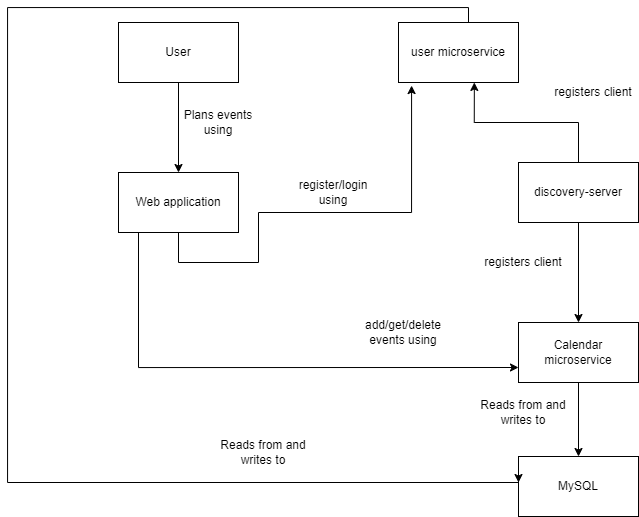

The diagram above was exported from draw.io. Its source (the exported page's mxGraphModel, read from the mxfile embedded in the PNG):
<mxGraphModel dx="934" dy="494" grid="1" gridSize="10" guides="1" tooltips="1" connect="1" arrows="1" fold="1" page="1" pageScale="1" pageWidth="827" pageHeight="1169" math="0" shadow="0">
  <root>
    <mxCell id="0" />
    <mxCell id="1" parent="0" />
    <mxCell id="IWlJbuKZ5SjiQSh-muDo-2" style="edgeStyle=orthogonalEdgeStyle;rounded=0;orthogonalLoop=1;jettySize=auto;html=1;" edge="1" parent="1" source="C-astbQrihWwFAMmWTHL-1" target="IWlJbuKZ5SjiQSh-muDo-1">
      <mxGeometry relative="1" as="geometry" />
    </mxCell>
    <mxCell id="C-astbQrihWwFAMmWTHL-1" value="User" style="rounded=0;whiteSpace=wrap;html=1;" parent="1" vertex="1">
      <mxGeometry x="260" y="90" width="120" height="60" as="geometry" />
    </mxCell>
    <mxCell id="IWlJbuKZ5SjiQSh-muDo-17" style="edgeStyle=orthogonalEdgeStyle;rounded=0;orthogonalLoop=1;jettySize=auto;html=1;" edge="1" parent="1" source="C-astbQrihWwFAMmWTHL-3" target="C-astbQrihWwFAMmWTHL-6">
      <mxGeometry relative="1" as="geometry" />
    </mxCell>
    <mxCell id="C-astbQrihWwFAMmWTHL-3" value="Calendar microservice" style="rounded=0;whiteSpace=wrap;html=1;" parent="1" vertex="1">
      <mxGeometry x="660" y="390" width="120" height="60" as="geometry" />
    </mxCell>
    <mxCell id="IWlJbuKZ5SjiQSh-muDo-8" style="edgeStyle=orthogonalEdgeStyle;rounded=0;orthogonalLoop=1;jettySize=auto;html=1;exitX=0.5;exitY=1;exitDx=0;exitDy=0;" edge="1" parent="1" source="C-astbQrihWwFAMmWTHL-5" target="C-astbQrihWwFAMmWTHL-3">
      <mxGeometry relative="1" as="geometry" />
    </mxCell>
    <mxCell id="C-astbQrihWwFAMmWTHL-5" value="discovery-server" style="rounded=0;whiteSpace=wrap;html=1;" parent="1" vertex="1">
      <mxGeometry x="660" y="230" width="120" height="60" as="geometry" />
    </mxCell>
    <mxCell id="C-astbQrihWwFAMmWTHL-6" value="MySQL" style="rounded=0;whiteSpace=wrap;html=1;" parent="1" vertex="1">
      <mxGeometry x="660" y="524" width="120" height="60" as="geometry" />
    </mxCell>
    <mxCell id="IWlJbuKZ5SjiQSh-muDo-18" style="edgeStyle=orthogonalEdgeStyle;rounded=0;orthogonalLoop=1;jettySize=auto;html=1;" edge="1" parent="1" source="C-astbQrihWwFAMmWTHL-12">
      <mxGeometry relative="1" as="geometry">
        <mxPoint x="558.9999999999998" y="59.94" as="sourcePoint" />
        <mxPoint x="660" y="550" as="targetPoint" />
        <Array as="points">
          <mxPoint x="610" y="75" />
          <mxPoint x="149" y="75" />
          <mxPoint x="149" y="550" />
          <mxPoint x="660" y="550" />
          <mxPoint x="660" y="524" />
        </Array>
      </mxGeometry>
    </mxCell>
    <mxCell id="C-astbQrihWwFAMmWTHL-12" value="user microservice" style="rounded=0;whiteSpace=wrap;html=1;" parent="1" vertex="1">
      <mxGeometry x="540" y="90" width="120" height="60" as="geometry" />
    </mxCell>
    <mxCell id="IWlJbuKZ5SjiQSh-muDo-1" value="Web application" style="rounded=0;whiteSpace=wrap;html=1;" vertex="1" parent="1">
      <mxGeometry x="260" y="240" width="120" height="60" as="geometry" />
    </mxCell>
    <mxCell id="IWlJbuKZ5SjiQSh-muDo-9" style="edgeStyle=orthogonalEdgeStyle;rounded=0;orthogonalLoop=1;jettySize=auto;html=1;exitX=0;exitY=1;exitDx=0;exitDy=0;entryX=0;entryY=0.75;entryDx=0;entryDy=0;" edge="1" parent="1" source="IWlJbuKZ5SjiQSh-muDo-1" target="C-astbQrihWwFAMmWTHL-3">
      <mxGeometry relative="1" as="geometry">
        <mxPoint x="414" y="440" as="sourcePoint" />
        <Array as="points">
          <mxPoint x="280" y="300" />
          <mxPoint x="280" y="435" />
        </Array>
      </mxGeometry>
    </mxCell>
    <mxCell id="IWlJbuKZ5SjiQSh-muDo-10" style="edgeStyle=orthogonalEdgeStyle;rounded=0;orthogonalLoop=1;jettySize=auto;html=1;entryX=0.109;entryY=1.051;entryDx=0;entryDy=0;entryPerimeter=0;exitX=0.5;exitY=1;exitDx=0;exitDy=0;" edge="1" parent="1" source="IWlJbuKZ5SjiQSh-muDo-1" target="C-astbQrihWwFAMmWTHL-12">
      <mxGeometry relative="1" as="geometry">
        <mxPoint x="609.9999999999998" y="280" as="targetPoint" />
        <mxPoint x="330" y="330" as="sourcePoint" />
        <Array as="points">
          <mxPoint x="320" y="330" />
          <mxPoint x="400" y="330" />
          <mxPoint x="400" y="280" />
          <mxPoint x="553" y="280" />
        </Array>
      </mxGeometry>
    </mxCell>
    <mxCell id="IWlJbuKZ5SjiQSh-muDo-7" style="edgeStyle=orthogonalEdgeStyle;rounded=0;orthogonalLoop=1;jettySize=auto;html=1;exitX=0.5;exitY=0;exitDx=0;exitDy=0;entryX=0.632;entryY=0.999;entryDx=0;entryDy=0;entryPerimeter=0;" edge="1" parent="1" source="C-astbQrihWwFAMmWTHL-5" target="C-astbQrihWwFAMmWTHL-12">
      <mxGeometry relative="1" as="geometry" />
    </mxCell>
    <mxCell id="IWlJbuKZ5SjiQSh-muDo-11" value="Plans events using" style="text;html=1;strokeColor=none;fillColor=none;align=center;verticalAlign=middle;whiteSpace=wrap;rounded=0;" vertex="1" parent="1">
      <mxGeometry x="320" y="170" width="80" height="40" as="geometry" />
    </mxCell>
    <mxCell id="IWlJbuKZ5SjiQSh-muDo-13" value="Reads from and writes to" style="text;html=1;strokeColor=none;fillColor=none;align=center;verticalAlign=middle;whiteSpace=wrap;rounded=0;" vertex="1" parent="1">
      <mxGeometry x="620" y="460" width="90" height="40" as="geometry" />
    </mxCell>
    <mxCell id="IWlJbuKZ5SjiQSh-muDo-14" value="register/login using" style="text;html=1;strokeColor=none;fillColor=none;align=center;verticalAlign=middle;whiteSpace=wrap;rounded=0;" vertex="1" parent="1">
      <mxGeometry x="430" y="240" width="90" height="40" as="geometry" />
    </mxCell>
    <mxCell id="IWlJbuKZ5SjiQSh-muDo-15" value="add/get/delete events using" style="text;html=1;strokeColor=none;fillColor=none;align=center;verticalAlign=middle;whiteSpace=wrap;rounded=0;" vertex="1" parent="1">
      <mxGeometry x="500" y="380" width="90" height="40" as="geometry" />
    </mxCell>
    <mxCell id="IWlJbuKZ5SjiQSh-muDo-19" value="Reads from and writes to" style="text;html=1;strokeColor=none;fillColor=none;align=center;verticalAlign=middle;whiteSpace=wrap;rounded=0;" vertex="1" parent="1">
      <mxGeometry x="360" y="500" width="90" height="40" as="geometry" />
    </mxCell>
    <mxCell id="IWlJbuKZ5SjiQSh-muDo-20" value="registers client" style="text;html=1;strokeColor=none;fillColor=none;align=center;verticalAlign=middle;whiteSpace=wrap;rounded=0;" vertex="1" parent="1">
      <mxGeometry x="690" y="140" width="90" height="40" as="geometry" />
    </mxCell>
    <mxCell id="IWlJbuKZ5SjiQSh-muDo-21" value="registers client" style="text;html=1;strokeColor=none;fillColor=none;align=center;verticalAlign=middle;whiteSpace=wrap;rounded=0;" vertex="1" parent="1">
      <mxGeometry x="620" y="310" width="90" height="40" as="geometry" />
    </mxCell>
  </root>
</mxGraphModel>